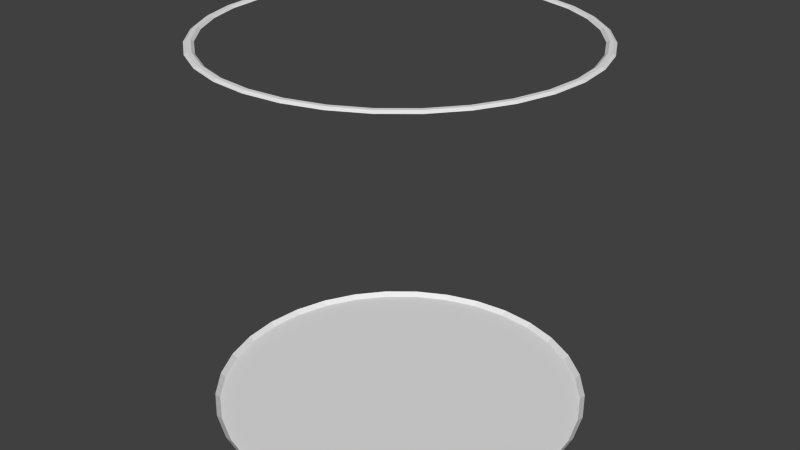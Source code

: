 # Source: rims_good.blend  (saved by Blender 2.69.0; exported with 4.5.12 LTS)
import bpy
from mathutils import Matrix  # noqa: F401  (used for matrix-valued properties, if any)

bpy.ops.wm.read_factory_settings(use_empty=True)
scene = bpy.context.scene
scene.name = 'Scene'

# ---- collections
col_collection_1 = bpy.data.collections.new('Collection 1'); scene.collection.children.link(col_collection_1)

# ---- world
world_world = bpy.data.worlds.new('World'); scene.world = world_world
world_world.color = (0.05088, 0.05088, 0.05088)
world_world.use_sun_shadow = False
world_world.sun_shadow_jitter_overblur = 0.0
world_world.cycles.sampling_method = 'MANUAL'
world_world.cycles.sample_map_resolution = 256

# ---- meshes
me_cylinder = bpy.data.meshes.new('Cylinder')
me_cylinder.from_pydata([(-1.571e-05, 1.0, -1.093), (-1.571e-05, 1.0, 0.876), (0.1951, 0.9808, -1.093), (0.1951, 0.9808, 0.876), (0.3827, 0.9239, -1.093), (0.3827, 0.9239, 0.876), (0.5556, 0.8315, -1.093), (0.5556, 0.8315, 0.876), (0.7071, 0.7071, -1.093), (0.7071, 0.7071, 0.876), (0.8315, 0.5556, -1.093), (0.8315, 0.5556, 0.876), (0.9239, 0.3827, -1.093), (0.9239, 0.3827, 0.876), (0.9808, 0.1951, -1.093), (0.9808, 0.1951, 0.876), (1.0, 7.853e-06, -1.093), (1.0, 7.853e-06, 0.876), (0.9808, -0.1951, -1.093), (0.9808, -0.1951, 0.876), (0.9239, -0.3827, -1.093), (0.9239, -0.3827, 0.876), (0.8315, -0.5556, -1.093), (0.8315, -0.5556, 0.876), (0.7071, -0.7071, -1.093), (0.7071, -0.7071, 0.876), (0.5556, -0.8315, -1.093), (0.5556, -0.8315, 0.876), (0.3827, -0.9239, -1.093), (0.3827, -0.9239, 0.876), (0.1951, -0.9808, -1.093), (0.1951, -0.9808, 0.876), (-1.604e-05, -1.0, -1.093), (-1.604e-05, -1.0, 0.876), (-0.1951, -0.9808, -1.093), (-0.1951, -0.9808, 0.876), (-0.3827, -0.9239, -1.093), (-0.3827, -0.9239, 0.876), (-0.5556, -0.8315, -1.093), (-0.5556, -0.8315, 0.876), (-0.7071, -0.7071, -1.093), (-0.7071, -0.7071, 0.876), (-0.8315, -0.5556, -1.093), (-0.8315, -0.5556, 0.876), (-0.9239, -0.3827, -1.093), (-0.9239, -0.3827, 0.876), (-0.9808, -0.1951, -1.093), (-0.9808, -0.1951, 0.876), (-1.0, 8.743e-06, -1.093), (-1.0, 8.743e-06, 0.876), (-0.9808, 0.1951, -1.093), (-0.9808, 0.1951, 0.876), (-0.9239, 0.3827, -1.093), (-0.9239, 0.3827, 0.876), (-0.8315, 0.5556, -1.093), (-0.8315, 0.5556, 0.876), (-0.7071, 0.7071, -1.093), (-0.7071, 0.7071, 0.876), (-0.5556, 0.8315, -1.093), (-0.5556, 0.8315, 0.876), (-0.3827, 0.9239, -1.093), (-0.3827, 0.9239, 0.876), (-0.1951, 0.9808, -1.093), (-0.1951, 0.9808, 0.876), (0.09753, -0.9904, 0.876), (0.09753, -0.9904, -1.093), (0.2889, -0.9523, 0.876), (0.2889, -0.9523, -1.093), (0.4691, -0.8777, 0.876), (0.4691, -0.8777, -1.093), (0.6313, -0.7693, 0.876), (0.6313, -0.7693, -1.093), (0.7693, -0.6313, 0.876), (0.7693, -0.6313, -1.093), (0.8777, -0.4691, 0.876), (0.8777, -0.4691, -1.093), (0.9523, -0.2889, 0.876), (0.9523, -0.2889, -1.093), (0.9904, -0.09754, 0.876), (0.9904, -0.09754, -1.093), (0.9904, 0.09755, 0.876), (0.9904, 0.09755, -1.093), (0.9523, 0.2889, 0.876), (0.9523, 0.2889, -1.093), (0.8777, 0.4691, 0.876), (0.8777, 0.4691, -1.093), (0.7693, 0.6313, 0.876), (0.7693, 0.6313, -1.093), (0.6313, 0.7693, 0.876), (0.6313, 0.7693, -1.093), (0.4691, 0.8777, 0.876), (0.4691, 0.8777, -1.093), (0.2889, 0.9523, 0.876), (0.2889, 0.9523, -1.093), (0.09753, 0.9904, 0.876), (0.09753, 0.9904, -1.093), (-0.09756, 0.9904, 0.876), (-0.09756, 0.9904, -1.093), (-0.2889, 0.9523, 0.876), (-0.2889, 0.9523, -1.093), (-0.4691, 0.8777, 0.876), (-0.4691, 0.8777, -1.093), (-0.6314, 0.7693, 0.876), (-0.6314, 0.7693, -1.093), (-0.7693, 0.6313, 0.876), (-0.7693, 0.6313, -1.093), (-0.8777, 0.4691, 0.876), (-0.8777, 0.4691, -1.093), (-0.9523, 0.2889, 0.876), (-0.9523, 0.2889, -1.093), (-0.9904, 0.09755, 0.876), (-0.9904, 0.09755, -1.093), (-0.9904, -0.09754, 0.876), (-0.9904, -0.09754, -1.093), (-0.9523, -0.2889, 0.876), (-0.9523, -0.2889, -1.093), (-0.8777, -0.4691, 0.876), (-0.8777, -0.4691, -1.093), (-0.7693, -0.6313, 0.876), (-0.7693, -0.6313, -1.093), (-0.6314, -0.7693, 0.876), (-0.6314, -0.7693, -1.093), (-0.4691, -0.8777, 0.876), (-0.4691, -0.8777, -1.093), (-0.2889, -0.9523, 0.876), (-0.2889, -0.9523, -1.093), (-0.09756, -0.9904, 0.876), (-0.09756, -0.9904, -1.093), (0.1853, 0.9318, 0.876), (-1.574e-05, 0.95, 0.876), (-0.1854, 0.9318, 0.876), (-0.3636, 0.8777, 0.876), (-0.5278, 0.7899, 0.876), (-0.6718, 0.6718, 0.876), (-0.7899, 0.5278, 0.876), (-0.8777, 0.3636, 0.876), (-0.9318, 0.1853, 0.876), (-0.95, 8.698e-06, 0.876), (-0.9318, -0.1853, 0.876), (-0.8777, -0.3636, 0.876), (-0.7899, -0.5278, 0.876), (-0.6718, -0.6718, 0.876), (-0.5278, -0.7899, 0.876), (-0.3636, -0.8777, 0.876), (-0.1854, -0.9318, 0.876), (-1.603e-05, -0.95, 0.876), (0.1853, -0.9318, 0.876), (0.3635, -0.8777, 0.876), (0.5278, -0.7899, 0.876), (0.6718, -0.6718, 0.876), (0.7899, -0.5278, 0.876), (0.8777, -0.3636, 0.876), (0.9318, -0.1853, 0.876), (0.95, 7.845e-06, 0.876), (0.9318, 0.1853, 0.876), (0.8777, 0.3636, 0.876), (0.7899, 0.5278, 0.876), (0.6718, 0.6718, 0.876), (0.5278, 0.7899, 0.876), (0.3635, 0.8777, 0.876), (0.1922, 0.9661, 0.8865), (-1.572e-05, 0.9851, 0.8865), (0.3769, 0.9101, 0.8865), (0.5472, 0.819, 0.8865), (0.6965, 0.6965, 0.8865), (0.819, 0.5473, 0.8865), (0.91, 0.377, 0.8865), (0.9661, 0.1922, 0.8865), (0.985, 7.851e-06, 0.8865), (0.9661, -0.1922, 0.8865), (0.91, -0.377, 0.8865), (0.819, -0.5473, 0.8865), (0.6965, -0.6965, 0.8865), (0.5472, -0.819, 0.8865), (0.3769, -0.9101, 0.8865), (0.1922, -0.9661, 0.8865), (-1.603e-05, -0.985, 0.8865), (-0.1922, -0.9661, 0.8865), (-0.377, -0.9101, 0.8865), (-0.5473, -0.819, 0.8865), (-0.6965, -0.6965, 0.8865), (-0.8191, -0.5473, 0.8865), (-0.9101, -0.377, 0.8865), (-0.9661, -0.1922, 0.8865), (-0.9851, 8.73e-06, 0.8865), (-0.9661, 0.1922, 0.8865), (-0.9101, 0.377, 0.8865), (-0.819, 0.5473, 0.8865), (-0.6965, 0.6965, 0.8865), (-0.5473, 0.819, 0.8865), (-0.377, 0.9101, 0.8865), (-0.1922, 0.9661, 0.8865), (0.1882, 0.9464, 0.8865), (-1.573e-05, 0.965, 0.8865), (0.3693, 0.8915, 0.8865), (-0.1883, 0.9464, 0.8865), (-0.3693, 0.8915, 0.8865), (-0.5361, 0.8024, 0.8865), (-0.6824, 0.6824, 0.8865), (-0.8024, 0.5361, 0.8865), (-0.8915, 0.3693, 0.8865), (-0.9465, 0.1883, 0.8865), (-0.965, 8.712e-06, 0.8865), (-0.9465, -0.1883, 0.8865), (-0.8915, -0.3693, 0.8865), (-0.8024, -0.5361, 0.8865), (-0.6824, -0.6823, 0.8865), (-0.5361, -0.8023, 0.8865), (-0.3693, -0.8915, 0.8865), (-0.1883, -0.9464, 0.8865), (-1.603e-05, -0.965, 0.8865), (0.1882, -0.9464, 0.8865), (0.3693, -0.8915, 0.8865), (0.5361, -0.8023, 0.8865), (0.6823, -0.6823, 0.8865), (0.8023, -0.5361, 0.8865), (0.8915, -0.3693, 0.8865), (0.9464, -0.1883, 0.8865), (0.965, 7.848e-06, 0.8865), (0.9464, 0.1883, 0.8865), (0.8915, 0.3693, 0.8865), (0.8023, 0.5361, 0.8865), (0.6823, 0.6824, 0.8865), (0.5361, 0.8024, 0.8865), (-1.572e-05, 0.9757, -1.118), (0.1903, 0.957, -1.118), (0.3734, 0.9014, -1.118), (0.5421, 0.8113, -1.118), (0.6899, 0.6899, -1.118), (0.8112, 0.5421, -1.118), (0.9014, 0.3734, -1.118), (0.9569, 0.1904, -1.118), (0.9757, 7.849e-06, -1.118), (0.9569, -0.1903, -1.118), (0.9014, -0.3734, -1.118), (0.8112, -0.5421, -1.118), (0.6899, -0.6899, -1.118), (0.5421, -0.8113, -1.118), (0.3734, -0.9014, -1.118), (0.1903, -0.9569, -1.118), (-1.603e-05, -0.9757, -1.118), (-0.1904, -0.9569, -1.118), (-0.3734, -0.9014, -1.118), (-0.5421, -0.8113, -1.118), (-0.6899, -0.6899, -1.118), (-0.8113, -0.5421, -1.118), (-0.9014, -0.3734, -1.118), (-0.957, -0.1903, -1.118), (-0.9757, 8.721e-06, -1.118), (-0.957, 0.1904, -1.118), (-0.9014, 0.3734, -1.118), (-0.8113, 0.5421, -1.118), (-0.6899, 0.6899, -1.118), (-0.5421, 0.8113, -1.118), (-0.3734, 0.9014, -1.118), (-0.1904, 0.957, -1.118), (0.09265, 0.9409, 0.876), (0.2744, 0.9047, 0.876), (-0.09269, 0.9409, 0.876), (-0.2745, 0.9047, 0.876), (-0.4457, 0.8338, 0.876), (-0.5998, 0.7309, 0.876), (-0.7309, 0.5998, 0.876), (-0.8338, 0.4457, 0.876), (-0.9048, 0.2745, 0.876), (-0.9409, 0.09268, 0.876), (-0.9409, -0.09266, 0.876), (-0.9048, -0.2744, 0.876), (-0.8338, -0.4457, 0.876), (-0.7309, -0.5998, 0.876), (-0.5998, -0.7308, 0.876), (-0.4457, -0.8338, 0.876), (-0.2745, -0.9047, 0.876), (-0.09269, -0.9409, 0.876), (0.09265, -0.9409, 0.876), (0.2744, -0.9047, 0.876), (0.4457, -0.8338, 0.876), (0.5998, -0.7308, 0.876), (0.7308, -0.5998, 0.876), (0.8338, -0.4457, 0.876), (0.9047, -0.2744, 0.876), (0.9409, -0.09266, 0.876), (0.9409, 0.09268, 0.876), (0.9047, 0.2745, 0.876), (0.8338, 0.4457, 0.876), (0.7308, 0.5998, 0.876), (0.5998, 0.7309, 0.876), (0.4457, 0.8338, 0.876), (0.1902, 0.9563, 0.8865), (-1.572e-05, 0.975, 0.8865), (-0.1902, 0.9563, 0.8865), (-0.3731, 0.9008, 0.8865), (-0.5417, 0.8107, 0.8865), (-0.6895, 0.6894, 0.8865), (-0.8107, 0.5417, 0.8865), (-0.9008, 0.3731, 0.8865), (-0.9563, 0.1902, 0.8865), (-0.975, 8.721e-06, 0.8865), (-0.9563, -0.1902, 0.8865), (-0.9008, -0.3731, 0.8865), (-0.8107, -0.5417, 0.8865), (-0.6895, -0.6894, 0.8865), (-0.5417, -0.8107, 0.8865), (-0.3731, -0.9008, 0.8865), (-0.1902, -0.9563, 0.8865), (-1.603e-05, -0.975, 0.8865), (0.1902, -0.9563, 0.8865), (0.3731, -0.9008, 0.8865), (0.5417, -0.8107, 0.8865), (0.6894, -0.6894, 0.8865), (0.8107, -0.5417, 0.8865), (0.9008, -0.3731, 0.8865), (0.9563, -0.1902, 0.8865), (0.975, 7.849e-06, 0.8865), (0.9563, 0.1902, 0.8865), (0.9008, 0.3731, 0.8865), (0.8107, 0.5417, 0.8865), (0.6894, 0.6894, 0.8865), (0.5417, 0.8107, 0.8865), (0.3731, 0.9008, 0.8865), (0.09607, 0.9756, 0.8865), (0.2846, 0.9381, 0.8865), (0.4621, 0.8646, 0.8865), (0.6219, 0.7578, 0.8865), (0.7578, 0.6219, 0.8865), (0.8645, 0.4621, 0.8865), (0.9381, 0.2846, 0.8865), (0.9756, 0.09609, 0.8865), (0.9756, -0.09608, 0.8865), (0.9381, -0.2846, 0.8865), (0.8645, -0.4621, 0.8865), (0.7578, -0.6219, 0.8865), (0.6219, -0.7578, 0.8865), (0.4621, -0.8645, 0.8865), (0.2846, -0.9381, 0.8865), (0.09607, -0.9756, 0.8865), (-0.0961, -0.9756, 0.8865), (-0.2846, -0.9381, 0.8865), (-0.4621, -0.8645, 0.8865), (-0.6219, -0.7578, 0.8865), (-0.7578, -0.6219, 0.8865), (-0.8646, -0.4621, 0.8865), (-0.9381, -0.2846, 0.8865), (-0.9756, -0.09608, 0.8865), (-0.9756, 0.0961, 0.8865), (-0.9381, 0.2846, 0.8865), (-0.8646, 0.4621, 0.8865), (-0.7578, 0.6219, 0.8865), (-0.6219, 0.7578, 0.8865), (-0.4621, 0.8646, 0.8865), (-0.2846, 0.9381, 0.8865), (-0.0961, 0.9756, 0.8865), (0.09411, 0.9557, 0.8865), (0.2788, 0.919, 0.8865), (-0.09414, 0.9557, 0.8865), (-0.2788, 0.919, 0.8865), (-0.4527, 0.8469, 0.8865), (-0.6092, 0.7424, 0.8865), (-0.7424, 0.6092, 0.8865), (-0.847, 0.4527, 0.8865), (-0.919, 0.2788, 0.8865), (-0.9557, 0.09414, 0.8865), (-0.9557, -0.09412, 0.8865), (-0.919, -0.2788, 0.8865), (-0.847, -0.4527, 0.8865), (-0.7424, -0.6092, 0.8865), (-0.6092, -0.7423, 0.8865), (-0.4527, -0.8469, 0.8865), (-0.2788, -0.919, 0.8865), (-0.09415, -0.9557, 0.8865), (0.09411, -0.9557, 0.8865), (0.2788, -0.919, 0.8865), (0.4527, -0.8469, 0.8865), (0.6092, -0.7423, 0.8865), (0.7423, -0.6092, 0.8865), (0.8469, -0.4527, 0.8865), (0.919, -0.2788, 0.8865), (0.9557, -0.09412, 0.8865), (0.9557, 0.09414, 0.8865), (0.919, 0.2788, 0.8865), (0.8469, 0.4527, 0.8865), (0.7423, 0.6092, 0.8865), (0.6092, 0.7424, 0.8865), (0.4527, 0.8469, 0.8865), (-1.572e-05, 0.9925, 0.8812), (0.1936, 0.9735, 0.8812), (0.3798, 0.917, 0.8812), (0.5514, 0.8253, 0.8812), (0.7018, 0.7018, 0.8812), (0.8252, 0.5514, 0.8812), (0.917, 0.3798, 0.8812), (0.9734, 0.1936, 0.8812), (0.9925, 7.852e-06, 0.8812), (0.9734, -0.1936, 0.8812), (0.917, -0.3798, 0.8812), (0.8252, -0.5514, 0.8812), (0.7018, -0.7018, 0.8812), (0.5514, -0.8252, 0.8812), (0.3798, -0.917, 0.8812), (0.1936, -0.9734, 0.8812), (-1.604e-05, -0.9925, 0.8812), (-0.1936, -0.9734, 0.8812), (-0.3798, -0.917, 0.8812), (-0.5514, -0.8252, 0.8812), (-0.7018, -0.7018, 0.8812), (-0.8253, -0.5514, 0.8812), (-0.917, -0.3798, 0.8812), (-0.9735, -0.1936, 0.8812), (-0.9925, 8.736e-06, 0.8812), (-0.9735, 0.1936, 0.8812), (-0.917, 0.3798, 0.8812), (-0.8253, 0.5514, 0.8812), (-0.7018, 0.7018, 0.8812), (-0.5514, 0.8253, 0.8812), (-0.3798, 0.917, 0.8812), (-0.1936, 0.9735, 0.8812), (0.1868, 0.9391, 0.8812), (-1.573e-05, 0.9575, 0.8812), (0.3664, 0.8846, 0.8812), (-0.1868, 0.9391, 0.8812), (-0.3664, 0.8846, 0.8812), (-0.532, 0.7961, 0.8812), (-0.6771, 0.6771, 0.8812), (-0.7962, 0.532, 0.8812), (-0.8846, 0.3664, 0.8812), (-0.9391, 0.1868, 0.8812), (-0.9575, 8.705e-06, 0.8812), (-0.9391, -0.1868, 0.8812), (-0.8846, -0.3664, 0.8812), (-0.7962, -0.532, 0.8812), (-0.6771, -0.677, 0.8812), (-0.532, -0.7961, 0.8812), (-0.3664, -0.8846, 0.8812), (-0.1868, -0.9391, 0.8812), (-1.603e-05, -0.9575, 0.8812), (0.1868, -0.9391, 0.8812), (0.3664, -0.8846, 0.8812), (0.5319, -0.7961, 0.8812), (0.677, -0.6771, 0.8812), (0.7961, -0.532, 0.8812), (0.8846, -0.3664, 0.8812), (0.9391, -0.1868, 0.8812), (0.9575, 7.847e-06, 0.8812), (0.9391, 0.1868, 0.8812), (0.8846, 0.3664, 0.8812), (0.7961, 0.532, 0.8812), (0.677, 0.6771, 0.8812), (0.5319, 0.7961, 0.8812), (0.09516, 0.9663, -1.118), (0.2819, 0.9292, -1.118), (0.4577, 0.8564, -1.118), (0.616, 0.7506, -1.118), (0.7506, 0.616, -1.118), (0.8563, 0.4577, -1.118), (0.9292, 0.2819, -1.118), (0.9663, 0.09518, -1.118), (0.9663, -0.09517, -1.118), (0.9292, -0.2819, -1.118), (0.8563, -0.4577, -1.118), (0.7506, -0.616, -1.118), (0.616, -0.7506, -1.118), (0.4577, -0.8563, -1.118), (0.2819, -0.9292, -1.118), (0.09516, -0.9663, -1.118), (-0.09519, -0.9663, -1.118), (-0.2819, -0.9292, -1.118), (-0.4577, -0.8563, -1.118), (-0.616, -0.7506, -1.118), (-0.7506, -0.616, -1.118), (-0.8564, -0.4577, -1.118), (-0.9292, -0.2819, -1.118), (-0.9663, -0.09517, -1.118), (-0.9663, 0.09518, -1.118), (-0.9292, 0.2819, -1.118), (-0.8564, 0.4577, -1.118), (-0.7506, 0.616, -1.118), (-0.616, 0.7506, -1.118), (-0.4577, 0.8564, -1.118), (-0.2819, 0.9292, -1.118), (-0.09519, 0.9663, -1.118), (0.1927, 0.9689, -1.105), (-1.572e-05, 0.9879, -1.105), (0.378, 0.9127, -1.105), (0.5488, 0.8214, -1.105), (0.6985, 0.6985, -1.105), (0.8214, 0.5488, -1.105), (0.9126, 0.378, -1.105), (0.9689, 0.1927, -1.105), (0.9878, 7.851e-06, -1.105), (0.9689, -0.1927, -1.105), (0.9126, -0.378, -1.105), (0.8214, -0.5488, -1.105), (0.6985, -0.6985, -1.105), (0.5488, -0.8214, -1.105), (0.378, -0.9126, -1.105), (0.1927, -0.9689, -1.105), (-1.604e-05, -0.9878, -1.105), (-0.1927, -0.9689, -1.105), (-0.3781, -0.9126, -1.105), (-0.5488, -0.8214, -1.105), (-0.6985, -0.6985, -1.105), (-0.8214, -0.5488, -1.105), (-0.9127, -0.378, -1.105), (-0.9689, -0.1927, -1.105), (-0.9879, 8.732e-06, -1.105), (-0.9689, 0.1927, -1.105), (-0.9127, 0.378, -1.105), (-0.8214, 0.5488, -1.105), (-0.6985, 0.6985, -1.105), (-0.5488, 0.8214, -1.105), (-0.378, 0.9127, -1.105), (-0.1927, 0.9689, -1.105), (0.09509, 0.9657, 0.8865), (-0.09512, 0.9657, 0.8865), (-0.2817, 0.9285, 0.8865), (-0.4574, 0.8558, 0.8865), (-0.6156, 0.7501, 0.8865), (-0.7501, 0.6156, 0.8865), (-0.8558, 0.4574, 0.8865), (-0.9286, 0.2817, 0.8865), (-0.9657, 0.09512, 0.8865), (-0.9657, -0.0951, 0.8865), (-0.9286, -0.2817, 0.8865), (-0.8558, -0.4574, 0.8865), (-0.7501, -0.6156, 0.8865), (-0.6156, -0.7501, 0.8865), (-0.4574, -0.8557, 0.8865), (-0.2817, -0.9285, 0.8865), (-0.09512, -0.9656, 0.8865), (0.09509, -0.9656, 0.8865), (0.2817, -0.9285, 0.8865), (0.4574, -0.8557, 0.8865), (0.6155, -0.7501, 0.8865), (0.7501, -0.6156, 0.8865), (0.8557, -0.4574, 0.8865), (0.9285, -0.2817, 0.8865), (0.9656, -0.0951, 0.8865), (0.9656, 0.09512, 0.8865), (0.9285, 0.2817, 0.8865), (0.8557, 0.4574, 0.8865), (0.7501, 0.6156, 0.8865), (0.6155, 0.7501, 0.8865), (0.4574, 0.8558, 0.8865), (0.2817, 0.9285, 0.8865), (0.0968, 0.983, 0.8812), (0.2867, 0.9452, 0.8812), (0.4656, 0.8711, 0.8812), (0.6266, 0.7635, 0.8812), (0.7635, 0.6266, 0.8812), (0.8711, 0.4656, 0.8812), (0.9452, 0.2867, 0.8812), (0.983, 0.09682, 0.8812), (0.983, -0.09681, 0.8812), (0.9452, -0.2867, 0.8812), (0.8711, -0.4656, 0.8812), (0.7635, -0.6266, 0.8812), (0.6266, -0.7635, 0.8812), (0.4656, -0.8711, 0.8812), (0.2867, -0.9452, 0.8812), (0.0968, -0.983, 0.8812), (-0.09683, -0.983, 0.8812), (-0.2867, -0.9452, 0.8812), (-0.4656, -0.8711, 0.8812), (-0.6266, -0.7635, 0.8812), (-0.7636, -0.6266, 0.8812), (-0.8711, -0.4656, 0.8812), (-0.9452, -0.2867, 0.8812), (-0.983, -0.09681, 0.8812), (-0.983, 0.09682, 0.8812), (-0.9452, 0.2867, 0.8812), (-0.8711, 0.4656, 0.8812), (-0.7636, 0.6266, 0.8812), (-0.6266, 0.7635, 0.8812), (-0.4656, 0.8711, 0.8812), (-0.2867, 0.9452, 0.8812), (-0.09683, 0.983, 0.8812), (0.09338, 0.9483, 0.8812), (0.2766, 0.9119, 0.8812), (-0.09341, 0.9483, 0.8812), (-0.2766, 0.9119, 0.8812), (-0.4492, 0.8404, 0.8812), (-0.6045, 0.7366, 0.8812), (-0.7366, 0.6045, 0.8812), (-0.8404, 0.4492, 0.8812), (-0.9119, 0.2766, 0.8812), (-0.9483, 0.09341, 0.8812), (-0.9483, -0.09339, 0.8812), (-0.9119, -0.2766, 0.8812), (-0.8404, -0.4492, 0.8812), (-0.7366, -0.6045, 0.8812), (-0.6045, -0.7366, 0.8812), (-0.4492, -0.8404, 0.8812), (-0.2766, -0.9119, 0.8812), (-0.09342, -0.9483, 0.8812), (0.09338, -0.9483, 0.8812), (0.2766, -0.9119, 0.8812), (0.4492, -0.8404, 0.8812), (0.6045, -0.7366, 0.8812), (0.7366, -0.6045, 0.8812), (0.8404, -0.4492, 0.8812), (0.9118, -0.2766, 0.8812), (0.9483, -0.09339, 0.8812), (0.9483, 0.09341, 0.8812), (0.9118, 0.2766, 0.8812), (0.8404, 0.4492, 0.8812), (0.7366, 0.6045, 0.8812), (0.6045, 0.7366, 0.8812), (0.4492, 0.8404, 0.8812), (0.09634, 0.9784, -1.105), (0.2854, 0.9408, -1.105), (0.4634, 0.867, -1.105), (0.6237, 0.7599, -1.105), (0.7599, 0.6237, -1.105), (0.867, 0.4634, -1.105), (0.9407, 0.2854, -1.105), (0.9783, 0.09637, -1.105), (0.9783, -0.09635, -1.105), (0.9407, -0.2854, -1.105), (0.867, -0.4634, -1.105), (0.7599, -0.6237, -1.105), (0.6237, -0.7599, -1.105), (0.4634, -0.867, -1.105), (0.2854, -0.9408, -1.105), (0.09634, -0.9784, -1.105), (-0.09638, -0.9784, -1.105), (-0.2854, -0.9408, -1.105), (-0.4634, -0.867, -1.105), (-0.6237, -0.7599, -1.105), (-0.76, -0.6237, -1.105), (-0.867, -0.4634, -1.105), (-0.9408, -0.2854, -1.105), (-0.9784, -0.09635, -1.105), (-0.9784, 0.09637, -1.105), (-0.9408, 0.2854, -1.105), (-0.867, 0.4634, -1.105), (-0.76, 0.6237, -1.105), (-0.6237, 0.76, -1.105), (-0.4634, 0.867, -1.105), (-0.2854, 0.9408, -1.105), (-0.09637, 0.9784, -1.105)], [], [(184, 343, 297), (297, 521, 202), (344, 184, 297), (185, 344, 296), (296, 520, 201), (345, 185, 296), (186, 345, 295), (295, 519, 200), (346, 186, 295), (187, 346, 294), (294, 518, 199), (347, 187, 294), (188, 347, 293), (293, 517, 198), (348, 188, 293), (189, 348, 292), (292, 516, 197), (349, 189, 292), (190, 349, 291), (291, 515, 196), (350, 190, 291), (191, 350, 290), (290, 514, 195), (351, 191, 290), (161, 351, 289), (289, 513, 193), (320, 161, 289), (160, 320, 288), (288, 512, 192), (224, 448, 479), (308, 532, 213), (333, 173, 308), (174, 333, 307), (307, 531, 212), (334, 174, 307), (175, 334, 306), (306, 530, 211), (335, 175, 306), (176, 335, 305), (305, 529, 210), (336, 176, 305), (177, 336, 304), (304, 528, 209), (337, 177, 304), (178, 337, 303), (303, 527, 208), (338, 178, 303), (179, 338, 302), (302, 526, 207), (339, 179, 302), (180, 339, 301), (301, 525, 206), (340, 180, 301), (181, 340, 300), (300, 524, 205), (341, 181, 300), (182, 341, 299), (299, 523, 204), (342, 182, 299), (183, 342, 298), (298, 522, 203), (343, 183, 298), (512, 289, 193), (513, 290, 195), (514, 291, 196), (515, 292, 197), (516, 293, 198), (517, 294, 199), (518, 295, 200), (519, 296, 201), (520, 297, 202), (521, 298, 203), (522, 299, 204), (523, 300, 205), (524, 301, 206), (525, 302, 207), (526, 303, 208), (527, 304, 209), (528, 305, 210), (529, 306, 211), (530, 307, 212), (531, 308, 213), (532, 309, 214), (533, 310, 215), (534, 311, 216), (535, 312, 217), (536, 313, 218), (537, 314, 219), (538, 315, 220), (539, 316, 221), (540, 317, 222), (541, 318, 223), (542, 319, 194), (543, 288, 192), (544, 385, 94), (545, 386, 92), (546, 387, 90), (547, 388, 88), (548, 389, 86), (549, 390, 84), (550, 391, 82), (551, 392, 80), (552, 393, 78), (553, 394, 76), (554, 395, 74), (555, 396, 72), (556, 397, 70), (557, 398, 68), (558, 399, 66), (559, 400, 64), (560, 401, 126), (561, 402, 124), (562, 403, 122), (563, 404, 120), (564, 405, 118), (565, 406, 116), (566, 407, 114), (567, 408, 112), (568, 409, 110), (569, 410, 108), (570, 411, 106), (571, 412, 104), (572, 413, 102), (573, 414, 100), (574, 415, 98), (575, 384, 96), (576, 417, 129), (577, 416, 128), (578, 419, 130), (579, 420, 131), (580, 421, 132), (581, 422, 133), (582, 423, 134), (583, 424, 135), (584, 425, 136), (585, 426, 137), (586, 427, 138), (587, 428, 139), (588, 429, 140), (589, 430, 141), (590, 431, 142), (591, 432, 143), (592, 433, 144), (593, 434, 145), (594, 435, 146), (595, 436, 147), (596, 437, 148), (597, 438, 149), (598, 439, 150), (599, 440, 151), (600, 441, 152), (601, 442, 153), (602, 443, 154), (603, 444, 155), (604, 445, 156), (605, 446, 157), (606, 447, 158), (607, 418, 159), (608, 481, 95), (609, 480, 93), (610, 482, 91), (611, 483, 89), (612, 484, 87), (613, 485, 85), (614, 486, 83), (615, 487, 81), (616, 488, 79), (617, 489, 77), (618, 490, 75), (619, 491, 73), (620, 492, 71), (621, 493, 69), (622, 494, 67), (623, 495, 65), (624, 496, 127), (625, 497, 125), (626, 498, 123), (627, 499, 121), (628, 500, 119), (629, 501, 117), (630, 502, 115), (631, 503, 113), (632, 504, 111), (633, 505, 109), (634, 506, 107), (635, 507, 105), (636, 508, 103), (637, 509, 101), (638, 510, 99), (639, 511, 97), (173, 332, 308), (332, 172, 309), (309, 533, 214), (172, 331, 309), (331, 171, 310), (310, 534, 215), (171, 330, 310), (330, 170, 311), (311, 535, 216), (170, 329, 311), (329, 169, 312), (312, 536, 217), (169, 328, 312), (328, 168, 313), (313, 537, 218), (168, 327, 313), (327, 167, 314), (314, 538, 219), (167, 326, 314), (326, 166, 315), (315, 539, 220), (166, 325, 315), (325, 165, 316), (316, 540, 221), (165, 324, 316), (324, 164, 317), (317, 541, 222), (164, 323, 317), (323, 163, 318), (318, 542, 223), (163, 322, 318), (322, 162, 319), (319, 543, 194), (162, 321, 319), (321, 160, 288), (384, 544, 94), (161, 320, 544), (320, 160, 544), (385, 545, 92), (160, 321, 545), (321, 162, 545), (386, 546, 90), (162, 322, 546), (322, 163, 546), (387, 547, 88), (163, 323, 547), (323, 164, 547), (388, 548, 86), (164, 324, 548), (324, 165, 548), (389, 549, 84), (165, 325, 549), (325, 166, 549), (390, 550, 82), (166, 326, 550), (326, 167, 550), (391, 551, 80), (167, 327, 551), (327, 168, 551), (392, 552, 78), (168, 328, 552), (328, 169, 552), (393, 553, 76), (169, 329, 553), (329, 170, 553), (394, 554, 74), (170, 330, 554), (330, 171, 554), (395, 555, 72), (171, 331, 555), (331, 172, 555), (396, 556, 70), (172, 332, 556), (332, 173, 556), (397, 557, 68), (173, 333, 557), (333, 174, 557), (398, 558, 66), (174, 334, 558), (334, 175, 558), (399, 559, 64), (175, 335, 559), (335, 176, 559), (400, 560, 126), (176, 336, 560), (336, 177, 560), (401, 561, 124), (177, 337, 561), (337, 178, 561), (402, 562, 122), (178, 338, 562), (338, 179, 562), (403, 563, 120), (179, 339, 563), (339, 180, 563), (404, 564, 118), (180, 340, 564), (340, 181, 564), (405, 565, 116), (181, 341, 565), (341, 182, 565), (406, 566, 114), (182, 342, 566), (342, 183, 566), (407, 567, 112), (183, 343, 567), (343, 184, 567), (408, 568, 110), (184, 344, 568), (344, 185, 568), (409, 569, 108), (185, 345, 569), (345, 186, 569), (410, 570, 106), (186, 346, 570), (346, 187, 570), (411, 571, 104), (187, 347, 571), (347, 188, 571), (412, 572, 102), (188, 348, 572), (348, 189, 572), (413, 573, 100), (189, 349, 573), (349, 190, 573), (414, 574, 98), (190, 350, 574), (350, 191, 574), (415, 575, 96), (191, 351, 575), (351, 161, 575), (416, 576, 128), (192, 352, 416), (352, 193, 417), (418, 577, 159), (194, 353, 418), (353, 192, 416), (417, 578, 129), (193, 354, 417), (354, 195, 419), (419, 579, 130), (195, 355, 419), (355, 196, 420), (420, 580, 131), (196, 356, 420), (356, 197, 421), (421, 581, 132), (197, 357, 421), (357, 198, 422), (422, 582, 133), (198, 358, 422), (358, 199, 423), (423, 583, 134), (199, 359, 423), (359, 200, 424), (424, 584, 135), (200, 360, 424), (360, 201, 425), (425, 585, 136), (201, 361, 425), (361, 202, 426), (426, 586, 137), (202, 362, 426), (362, 203, 427), (427, 587, 138), (203, 363, 427), (363, 204, 428), (428, 588, 139), (204, 364, 428), (364, 205, 429), (429, 589, 140), (205, 365, 429), (365, 206, 430), (430, 590, 141), (206, 366, 430), (366, 207, 431), (431, 591, 142), (207, 367, 431), (367, 208, 432), (432, 592, 143), (208, 368, 432), (368, 209, 433), (433, 593, 144), (209, 369, 433), (369, 210, 434), (434, 594, 145), (210, 370, 434), (370, 211, 435), (435, 595, 146), (211, 371, 435), (371, 212, 436), (436, 596, 147), (212, 372, 436), (372, 213, 437), (437, 597, 148), (213, 373, 437), (373, 214, 438), (438, 598, 149), (214, 374, 438), (374, 215, 439), (439, 599, 150), (215, 375, 439), (375, 216, 440), (440, 600, 151), (216, 376, 440), (376, 217, 441), (441, 601, 152), (217, 377, 441), (377, 218, 442), (442, 602, 153), (218, 378, 442), (378, 219, 443), (443, 603, 154), (219, 379, 443), (379, 220, 444), (444, 604, 155), (220, 380, 444), (380, 221, 445), (445, 605, 156), (221, 381, 445), (381, 222, 446), (446, 606, 157), (222, 382, 446), (382, 223, 447), (447, 607, 158), (223, 383, 447), (383, 194, 418), (480, 608, 95), (225, 448, 608), (448, 224, 608), (482, 609, 93), (226, 449, 609), (449, 225, 609), (483, 610, 91), (227, 450, 610), (450, 226, 610), (484, 611, 89), (228, 451, 611), (451, 227, 611), (485, 612, 87), (229, 452, 612), (452, 228, 612), (486, 613, 85), (230, 453, 613), (453, 229, 613), (487, 614, 83), (231, 454, 614), (454, 230, 614), (488, 615, 81), (232, 455, 615), (455, 231, 615), (489, 616, 79), (233, 456, 616), (456, 232, 616), (490, 617, 77), (234, 457, 617), (457, 233, 617), (491, 618, 75), (235, 458, 618), (458, 234, 618), (492, 619, 73), (236, 459, 619), (459, 235, 619), (493, 620, 71), (237, 460, 620), (460, 236, 620), (494, 621, 69), (238, 461, 621), (461, 237, 621), (495, 622, 67), (239, 462, 622), (462, 238, 622), (496, 623, 65), (240, 463, 623), (463, 239, 623), (497, 624, 127), (241, 464, 624), (464, 240, 624), (498, 625, 125), (242, 465, 625), (465, 241, 625), (499, 626, 123), (243, 466, 626), (466, 242, 626), (500, 627, 121), (244, 467, 627), (467, 243, 627), (501, 628, 119), (245, 468, 628), (468, 244, 628), (502, 629, 117), (246, 469, 629), (469, 245, 629), (503, 630, 115), (247, 470, 630), (470, 246, 630), (504, 631, 113), (248, 471, 631), (471, 247, 631), (505, 632, 111), (249, 472, 632), (472, 248, 632), (506, 633, 109), (250, 473, 633), (473, 249, 633), (507, 634, 107), (251, 474, 634), (474, 250, 634), (508, 635, 105), (252, 475, 635), (475, 251, 635), (509, 636, 103), (253, 476, 636), (476, 252, 636), (510, 637, 101), (254, 477, 637), (477, 253, 637), (511, 638, 99), (255, 478, 638), (478, 254, 638), (481, 639, 97), (224, 479, 639), (479, 255, 639), (343, 521, 297), (521, 362, 202), (520, 344, 297), (344, 520, 296), (520, 361, 201), (519, 345, 296), (345, 519, 295), (519, 360, 200), (518, 346, 295), (346, 518, 294), (518, 359, 199), (517, 347, 294), (347, 517, 293), (517, 358, 198), (516, 348, 293), (348, 516, 292), (516, 357, 197), (515, 349, 292), (349, 515, 291), (515, 356, 196), (514, 350, 291), (350, 514, 290), (514, 355, 195), (513, 351, 290), (351, 513, 289), (513, 354, 193), (512, 320, 289), (320, 512, 288), (512, 352, 192), (479, 448, 454), (448, 449, 451), (450, 451, 449), (475, 252, 476), (451, 452, 454), (473, 250, 474), (453, 454, 452), (479, 454, 459), (455, 456, 454), (471, 248, 472), (456, 457, 454), (469, 246, 470), (454, 457, 459), (456, 233, 457), (458, 459, 457), (468, 245, 469), (479, 459, 460), (467, 244, 468), (465, 242, 466), (461, 462, 460), (464, 241, 465), (479, 462, 463), (461, 238, 462), (479, 463, 464), (462, 239, 463), (479, 464, 465), (460, 237, 461), (479, 465, 468), (466, 243, 467), (459, 236, 460), (465, 466, 468), (458, 235, 459), (479, 468, 469), (457, 234, 458), (479, 469, 472), (470, 247, 471), (455, 232, 456), (474, 475, 476), (454, 231, 455), (479, 472, 473), (453, 230, 454), (479, 473, 474), (478, 479, 474), (451, 228, 452), (476, 477, 474), (449, 226, 450), (477, 478, 474), (448, 225, 449), (478, 255, 479), (532, 373, 213), (531, 333, 308), (333, 531, 307), (531, 372, 212), (530, 334, 307), (334, 530, 306), (530, 371, 211), (529, 335, 306), (335, 529, 305), (529, 370, 210), (528, 336, 305), (336, 528, 304), (528, 369, 209), (527, 337, 304), (337, 527, 303), (527, 368, 208), (526, 338, 303), (338, 526, 302), (526, 367, 207), (525, 339, 302), (339, 525, 301), (525, 366, 206), (524, 340, 301), (340, 524, 300), (524, 365, 205), (523, 341, 300), (341, 523, 299), (523, 364, 204), (522, 342, 299), (342, 522, 298), (522, 363, 203), (521, 343, 298), (352, 512, 193), (354, 513, 195), (355, 514, 196), (356, 515, 197), (357, 516, 198), (358, 517, 199), (359, 518, 200), (360, 519, 201), (361, 520, 202), (362, 521, 203), (363, 522, 204), (364, 523, 205), (365, 524, 206), (366, 525, 207), (367, 526, 208), (368, 527, 209), (369, 528, 210), (370, 529, 211), (371, 530, 212), (372, 531, 213), (373, 532, 214), (374, 533, 215), (375, 534, 216), (376, 535, 217), (377, 536, 218), (378, 537, 219), (379, 538, 220), (380, 539, 221), (381, 540, 222), (382, 541, 223), (383, 542, 194), (353, 543, 192), (462, 479, 460), (476, 253, 477), (474, 251, 475), (452, 229, 453), (472, 249, 473), (450, 227, 451), (477, 254, 478), (385, 3, 94), (386, 5, 92), (387, 7, 90), (388, 9, 88), (389, 11, 86), (390, 13, 84), (391, 15, 82), (392, 17, 80), (393, 19, 78), (394, 21, 76), (395, 23, 74), (396, 25, 72), (397, 27, 70), (398, 29, 68), (399, 31, 66), (400, 33, 64), (401, 35, 126), (402, 37, 124), (403, 39, 122), (404, 41, 120), (405, 43, 118), (406, 45, 116), (407, 47, 114), (408, 49, 112), (409, 51, 110), (410, 53, 108), (411, 55, 106), (412, 57, 104), (413, 59, 102), (414, 61, 100), (415, 63, 98), (384, 1, 96), (256, 576, 129), (257, 577, 128), (258, 578, 130), (259, 579, 131), (260, 580, 132), (261, 581, 133), (262, 582, 134), (263, 583, 135), (264, 584, 136), (265, 585, 137), (266, 586, 138), (267, 587, 139), (268, 588, 140), (269, 589, 141), (270, 590, 142), (271, 591, 143), (272, 592, 144), (273, 593, 145), (274, 594, 146), (275, 595, 147), (276, 596, 148), (277, 597, 149), (278, 598, 150), (279, 599, 151), (280, 600, 152), (281, 601, 153), (282, 602, 154), (283, 603, 155), (284, 604, 156), (285, 605, 157), (286, 606, 158), (287, 607, 159), (481, 0, 95), (480, 2, 93), (482, 4, 91), (483, 6, 89), (484, 8, 87), (485, 10, 85), (486, 12, 83), (487, 14, 81), (488, 16, 79), (489, 18, 77), (490, 20, 75), (491, 22, 73), (492, 24, 71), (493, 26, 69), (494, 28, 67), (495, 30, 65), (496, 32, 127), (497, 34, 125), (498, 36, 123), (499, 38, 121), (500, 40, 119), (501, 42, 117), (502, 44, 115), (503, 46, 113), (504, 48, 111), (505, 50, 109), (506, 52, 107), (507, 54, 105), (508, 56, 103), (509, 58, 101), (510, 60, 99), (511, 62, 97), (332, 532, 308), (532, 332, 309), (533, 374, 214), (331, 533, 309), (533, 331, 310), (534, 375, 215), (330, 534, 310), (534, 330, 311), (535, 376, 216), (329, 535, 311), (535, 329, 312), (536, 377, 217), (328, 536, 312), (536, 328, 313), (537, 378, 218), (327, 537, 313), (537, 327, 314), (538, 379, 219), (326, 538, 314), (538, 326, 315), (539, 380, 220), (325, 539, 315), (539, 325, 316), (540, 381, 221), (324, 540, 316), (540, 324, 317), (541, 382, 222), (323, 541, 317), (541, 323, 318), (542, 383, 223), (322, 542, 318), (542, 322, 319), (543, 353, 194), (321, 543, 319), (543, 321, 288), (469, 470, 472), (448, 451, 454), (466, 467, 468), (470, 471, 472), (1, 384, 94), (384, 161, 544), (160, 385, 544), (3, 385, 92), (385, 160, 545), (162, 386, 545), (5, 386, 90), (386, 162, 546), (163, 387, 546), (7, 387, 88), (387, 163, 547), (164, 388, 547), (9, 388, 86), (388, 164, 548), (165, 389, 548), (11, 389, 84), (389, 165, 549), (166, 390, 549), (13, 390, 82), (390, 166, 550), (167, 391, 550), (15, 391, 80), (391, 167, 551), (168, 392, 551), (17, 392, 78), (392, 168, 552), (169, 393, 552), (19, 393, 76), (393, 169, 553), (170, 394, 553), (21, 394, 74), (394, 170, 554), (171, 395, 554), (23, 395, 72), (395, 171, 555), (172, 396, 555), (25, 396, 70), (396, 172, 556), (173, 397, 556), (27, 397, 68), (397, 173, 557), (174, 398, 557), (29, 398, 66), (398, 174, 558), (175, 399, 558), (31, 399, 64), (399, 175, 559), (176, 400, 559), (33, 400, 126), (400, 176, 560), (177, 401, 560), (35, 401, 124), (401, 177, 561), (178, 402, 561), (37, 402, 122), (402, 178, 562), (179, 403, 562), (39, 403, 120), (403, 179, 563), (180, 404, 563), (41, 404, 118), (404, 180, 564), (181, 405, 564), (43, 405, 116), (405, 181, 565), (182, 406, 565), (45, 406, 114), (406, 182, 566), (183, 407, 566), (47, 407, 112), (407, 183, 567), (184, 408, 567), (49, 408, 110), (408, 184, 568), (185, 409, 568), (51, 409, 108), (409, 185, 569), (186, 410, 569), (53, 410, 106), (410, 186, 570), (187, 411, 570), (55, 411, 104), (411, 187, 571), (188, 412, 571), (57, 412, 102), (412, 188, 572), (189, 413, 572), (59, 413, 100), (413, 189, 573), (190, 414, 573), (61, 414, 98), (414, 190, 574), (191, 415, 574), (63, 415, 96), (415, 191, 575), (161, 384, 575), (576, 256, 128), (352, 576, 416), (576, 352, 417), (577, 257, 159), (353, 577, 418), (577, 353, 416), (578, 258, 129), (354, 578, 417), (578, 354, 419), (579, 259, 130), (355, 579, 419), (579, 355, 420), (580, 260, 131), (356, 580, 420), (580, 356, 421), (581, 261, 132), (357, 581, 421), (581, 357, 422), (582, 262, 133), (358, 582, 422), (582, 358, 423), (583, 263, 134), (359, 583, 423), (583, 359, 424), (584, 264, 135), (360, 584, 424), (584, 360, 425), (585, 265, 136), (361, 585, 425), (585, 361, 426), (586, 266, 137), (362, 586, 426), (586, 362, 427), (587, 267, 138), (363, 587, 427), (587, 363, 428), (588, 268, 139), (364, 588, 428), (588, 364, 429), (589, 269, 140), (365, 589, 429), (589, 365, 430), (590, 270, 141), (366, 590, 430), (590, 366, 431), (591, 271, 142), (367, 591, 431), (591, 367, 432), (592, 272, 143), (368, 592, 432), (592, 368, 433), (593, 273, 144), (369, 593, 433), (593, 369, 434), (594, 274, 145), (370, 594, 434), (594, 370, 435), (595, 275, 146), (371, 595, 435), (595, 371, 436), (596, 276, 147), (372, 596, 436), (596, 372, 437), (597, 277, 148), (373, 597, 437), (597, 373, 438), (598, 278, 149), (374, 598, 438), (598, 374, 439), (599, 279, 150), (375, 599, 439), (599, 375, 440), (600, 280, 151), (376, 600, 440), (600, 376, 441), (601, 281, 152), (377, 601, 441), (601, 377, 442), (602, 282, 153), (378, 602, 442), (602, 378, 443), (603, 283, 154), (379, 603, 443), (603, 379, 444), (604, 284, 155), (380, 604, 444), (604, 380, 445), (605, 285, 156), (381, 605, 445), (605, 381, 446), (606, 286, 157), (382, 606, 446), (606, 382, 447), (607, 287, 158), (383, 607, 447), (607, 383, 418), (2, 480, 95), (480, 225, 608), (224, 481, 608), (4, 482, 93), (482, 226, 609), (225, 480, 609), (6, 483, 91), (483, 227, 610), (226, 482, 610), (8, 484, 89), (484, 228, 611), (227, 483, 611), (10, 485, 87), (485, 229, 612), (228, 484, 612), (12, 486, 85), (486, 230, 613), (229, 485, 613), (14, 487, 83), (487, 231, 614), (230, 486, 614), (16, 488, 81), (488, 232, 615), (231, 487, 615), (18, 489, 79), (489, 233, 616), (232, 488, 616), (20, 490, 77), (490, 234, 617), (233, 489, 617), (22, 491, 75), (491, 235, 618), (234, 490, 618), (24, 492, 73), (492, 236, 619), (235, 491, 619), (26, 493, 71), (493, 237, 620), (236, 492, 620), (28, 494, 69), (494, 238, 621), (237, 493, 621), (30, 495, 67), (495, 239, 622), (238, 494, 622), (32, 496, 65), (496, 240, 623), (239, 495, 623), (34, 497, 127), (497, 241, 624), (240, 496, 624), (36, 498, 125), (498, 242, 625), (241, 497, 625), (38, 499, 123), (499, 243, 626), (242, 498, 626), (40, 500, 121), (500, 244, 627), (243, 499, 627), (42, 501, 119), (501, 245, 628), (244, 500, 628), (44, 502, 117), (502, 246, 629), (245, 501, 629), (46, 503, 115), (503, 247, 630), (246, 502, 630), (48, 504, 113), (504, 248, 631), (247, 503, 631), (50, 505, 111), (505, 249, 632), (248, 504, 632), (52, 506, 109), (506, 250, 633), (249, 505, 633), (54, 507, 107), (507, 251, 634), (250, 506, 634), (56, 508, 105), (508, 252, 635), (251, 507, 635), (58, 509, 103), (509, 253, 636), (252, 508, 636), (60, 510, 101), (510, 254, 637), (253, 509, 637), (62, 511, 99), (511, 255, 638), (254, 510, 638), (0, 481, 97), (481, 224, 639), (255, 511, 639), (463, 240, 464)])
me_cylinder.use_remesh_preserve_volume = False
me_cylinder.use_remesh_preserve_attributes = False
me_cylinder.use_mirror_vertex_groups = False
me_cylinder.update()

# ---- objects
ob_cylinder = bpy.data.objects.new('Cylinder', me_cylinder)

# ---- transforms, parenting, visibility, modifiers, constraints
ob_cylinder.location = (0.0, 0.0, 3.363)
ob_cylinder.scale = (3.002, 3.002, 3.002)
ob_cylinder.lineart.crease_threshold = 0.0

# ---- collection membership
col_collection_1.objects.link(ob_cylinder)

# ---- scene / render settings (as saved in the file)
scene.frame_start = 1; scene.frame_end = 250; scene.frame_set(1)
scene.render.engine = 'BLENDER_EEVEE_NEXT'
scene.render.image_settings.compression = 90
scene.render.resolution_percentage = 50
scene.render.dither_intensity = 0.0
scene.cycles.use_denoising = False
scene.cycles.samples = 10
scene.cycles.sampling_pattern = 'TABULATED_SOBOL'
scene.cycles.light_sampling_threshold = 0.0
scene.cycles.use_adaptive_sampling = False
scene.cycles.use_light_tree = False
scene.cycles.blur_glossy = 0.0
scene.cycles.volume_bounces = 1
scene.cycles.pixel_filter_type = 'GAUSSIAN'
scene.cycles.sample_clamp_indirect = 0.0
scene.view_settings.view_transform = 'Standard'
bpy.context.view_layer.update()

# ---- added for rendering (the .blend has no active camera and no usable light): camera, sun
cam_auto = bpy.data.cameras.new('AutoCamera')
cam_auto.lens = 50.0
cam_auto.sensor_width = 36.0
cam_auto.clip_end = 1000.0
ob_auto_camera = bpy.data.objects.new('AutoCamera', cam_auto)
scene.collection.objects.link(ob_auto_camera)
ob_auto_camera.location = (9.62827, -11.554, 10.7189)
ob_auto_camera.rotation_euler = (1.09748, -7.21219e-08, 0.694738)
scene.camera = ob_auto_camera
light_auto_sun = bpy.data.lights.new('AutoSun', 'SUN')
light_auto_sun.energy = 3.0
light_auto_sun.angle = 0.0523599
ob_auto_sun = bpy.data.objects.new('AutoSun', light_auto_sun)
scene.collection.objects.link(ob_auto_sun)
ob_auto_sun.rotation_euler = (0.872665, 0.174533, 0.523599)
bpy.context.view_layer.update()
